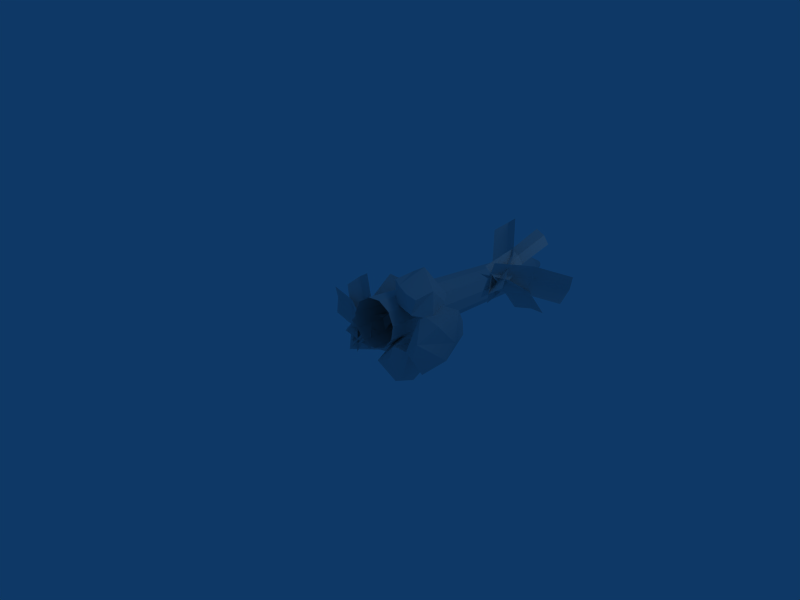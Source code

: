 # Source: totem1.blend  (saved by Blender 2.45.0; exported with 4.5.12 LTS)
import bpy
from mathutils import Matrix  # noqa: F401  (used for matrix-valued properties, if any)

bpy.ops.wm.read_factory_settings(use_empty=True)
scene = bpy.context.scene
scene.name = 'Scene'

# ---- collections
col_collection_1 = bpy.data.collections.new('Collection 1'); scene.collection.children.link(col_collection_1)

# ---- materials (node trees are filled in below, after node groups)
mat_material = bpy.data.materials.new('Material')
mat_material.alpha_threshold = 0.0
mat_material.roughness = 0.5
mat_material.line_color = (0.0, 0.0, 0.0, 1.0)

# ---- material node trees

# ---- world
world_world = bpy.data.worlds.new('World'); scene.world = world_world
world_world.color = (0.05656, 0.2208, 0.4)
world_world.use_sun_shadow = False
world_world.sun_shadow_jitter_overblur = 0.0
world_world.cycles.sampling_method = 'MANUAL'
world_world.cycles.sample_map_resolution = 256

# ---- cameras
cam_camera = bpy.data.cameras.new('Camera')
cam_camera.passepartout_alpha = 0.2
cam_camera.clip_end = 100.0
cam_camera.lens = 35.0
cam_camera.ortho_scale = 7.314
cam_camera.show_passepartout = False
cam_camera.show_safe_areas = True
cam_camera.dof.focus_distance = 0.0
cam_camera.dof.aperture_fstop = 128.0

# ---- lights
light_spot = bpy.data.lights.new('Spot', 'POINT')
light_spot.transmission_factor = 0.0
light_spot.cutoff_distance = 30.0
light_spot.energy = 100.0
light_spot.shadow_buffer_clip_start = 1.001
light_spot.shadow_soft_size = 1.0
light_spot.shadow_maximum_resolution = 0.006
light_spot.use_absolute_resolution = True
light_spot.cycles.use_multiple_importance_sampling = False

# ---- meshes
me_cylinder_001 = bpy.data.meshes.new('Cylinder.001')
me_cylinder_001.from_pydata([(0.7579, 0.6589, 0.5486), (0.9311, 0.2162, 0.3689), (0.646, 0.06765, 0.3877), (0.125, 0.2768, 0.3157), (0.8437, 0.3005, 0.7432), (0.02451, 0.3615, 0.6321), (0.3588, 0.6139, 0.8524), (0.2652, 0.2037, 0.6705), (0.8924, 0.4792, 0.5363), (0.3902, 0.6108, 0.1965), (0.02326, 0.7179, 0.4365), (0.64, 0.536, 0.1371), (0.4169, 0.8321, 0.4461), (0.7197, 0.08798, 0.6341), (0.09054, 0.6567, 0.6886), (0.5041, 0.1087, 0.6514), (0.03898, 0.4872, 0.3775), (0.01514, 3.348, -0.08338), (0.08858, 3.338, -0.219), (0.07698, 3.322, -0.3723), (-0.01598, 3.304, -0.4946), (-0.1608, 3.291, -0.5469), (-0.3115, 3.286, -0.5129), (-0.4202, 3.292, -0.4031), (-0.4524, 3.305, -0.2526), (-0.3979, 3.323, -0.109), (-0.274, 3.338, -0.01797), (-0.12, 3.348, -0.008427), (0.2774, -0.01781, 0.335), (0.3805, -0.03144, 0.1445), (0.3642, -0.05406, -0.07063), (0.2337, -0.07849, -0.2422), (0.03043, -0.09698, -0.3158), (-0.1811, -0.1037, -0.2679), (-0.3337, -0.09639, -0.1139), (-0.3789, -0.07751, 0.09748), (-0.3024, -0.05299, 0.299), (-0.1285, -0.03062, 0.4268), (0.08766, -0.01751, 0.4402), (-0.152, 3.75, -0.09386), (-0.2804, 3.742, -0.1018), (-0.3836, 3.729, -0.1777), (-0.429, 3.714, -0.2973), (-0.4022, 3.703, -0.4228), (-0.3116, 3.698, -0.5143), (-0.186, 3.702, -0.5427), (-0.06532, 3.713, -0.499), (0.01216, 3.728, -0.3971), (0.02183, 3.741, -0.2694), (-0.03938, 3.749, -0.1563), (-0.1792, 4.091, -0.3109), (-0.1634, 4.089, -0.3401), (-0.1659, 4.086, -0.3731), (-0.1859, 4.082, -0.3994), (-0.217, 4.079, -0.4106), (-0.2494, 4.078, -0.4033), (-0.2728, 4.079, -0.3797), (-0.2798, 4.082, -0.3473), (-0.268, 4.086, -0.3164), (-0.2414, 4.089, -0.2969), (-0.2083, 4.091, -0.2948), (-0.2265, 4.114, -0.355), (-0.407, 0.03074, 0.01024), (-1.432, 0.3964, 0.01238), (-0.8991, 0.2892, 0.006467), (-0.407, 0.03074, -0.4573), (-0.407, 0.03074, -0.2235), (-0.9016, 0.3025, -0.4609), (-1.434, 0.4097, -0.4549), (-0.9381, 0.3636, -0.2178), (-1.471, 0.4708, -0.2119), (0.5281, 0.2151, 0.266), (-0.1671, 1.079, -0.4961), (-0.4036, 0.6131, -0.3477), (-0.07139, 1.046, -0.264), (-0.3079, 0.5796, -0.1156), (-0.471, 0.0008767, -0.2311), (-0.4018, 0.03315, -0.01018), (-0.4377, 0.5045, -0.5584), (-0.2012, 0.9706, -0.7068), (-0.5401, -0.0314, -0.4521), (-0.6407, -0.04623, -0.2462), (-0.893, 0.6799, -1.016), (-0.7926, 0.371, -0.5806), (-0.2193, 0.1504, -0.1976), (-0.43, 0.05209, -0.2219), (-0.3772, 0.5793, -0.5287), (-0.4777, 0.8882, -0.9642), (-0.6256, 0.5415, -0.5611), (-0.726, 0.8504, -0.9967), (-0.5942, 0.8875, 0.1746), (-0.5906, 0.4989, -0.05233), (-0.6135, 0.778, 0.2789), (-0.6066, 0.3926, 0.04652), (-0.4212, 0.04079, -0.2283), (-0.5051, -0.04958, -0.079), (-0.4923, 0.5055, -0.145), (-0.4926, 0.8973, 0.07645), (-0.3373, 0.1312, -0.3775), (-0.4262, 0.001579, -0.1892), (-1.072, 0.5849, -0.435), (-0.7037, 0.3374, -0.3579), (-0.3816, -0.06884, -0.5674), (-0.4039, -0.03363, -0.3783), (-0.6734, 0.2989, -0.603), (-1.04, 0.5442, -0.6941), (-0.6956, 0.3823, -0.4852), (-1.063, 0.6287, -0.5694), (-0.3297, 0.8882, 0.3172), (-0.4266, 0.5229, -0.07316), (-0.5083, 0.7449, 0.4254), (-0.6053, 0.3796, 0.03507), (-0.4097, -0.02065, -0.3849), (-0.6014, -0.09347, -0.2727), (-0.2161, 0.5133, -0.1868), (-0.1191, 0.8786, 0.2036), (-0.218, 0.05217, -0.4971), (-0.171, 0.03099, -0.2734), (-0.853, 0.5772, 0.3748), (-0.5084, 0.3705, 0.009095), (-0.5284, -0.08909, -0.5498), (-0.3497, -0.02905, -0.4116), (-0.8683, 0.2636, -0.2695), (-1.213, 0.4703, 0.09623), (-0.7105, 0.391, -0.1178), (-1.055, 0.5977, 0.2479), (-0.1053, 0.9745, -0.8039), (-0.3283, 0.5432, -0.5601), (0.04538, 0.947, -0.6021), (-0.1777, 0.5157, -0.3584), (-0.408, -0.0512, -0.3777), (-0.2809, -0.01154, -0.1856), (-0.4247, 0.4251, -0.7448), (-0.2017, 0.8564, -0.9885), (-0.5351, -0.09086, -0.5699), (1.816, 0.6234, 1.915), (2.037, 0.3434, 1.59), (1.645, 0.5674, 1.78), (1.866, 0.2875, 1.456), (2.204, -0.1185, 1.33), (2.037, -0.1121, 1.207), (2.198, 0.2629, 1.703), (1.977, 0.5428, 2.028), (2.371, -0.125, 1.452), (1.82, 0.6515, 1.19), (2.046, 0.3316, 1.265), (1.812, 0.5742, 1.079), (2.039, 0.2554, 1.16), (2.157, -0.1052, 1.359), (2.165, -0.1415, 1.192), (2.026, 0.2969, 1.377), (1.798, 0.618, 1.309), (2.15, -0.06903, 1.527), (2.265, 0.01045, 1.36), (2.377, 0.6948, 1.763), (2.254, 0.3697, 1.566), (2.069, -0.08663, 1.625), (2.167, -0.03809, 1.492), (2.124, 0.3121, 1.736), (2.239, 0.6339, 1.942), (2.17, 0.3952, 1.649), (2.29, 0.7187, 1.85), (2.169, 0.7294, 0.8108), (2.155, 0.4416, 1.197), (2.387, 0.6825, 0.8396), (2.373, 0.3947, 1.226), (2.163, -0.02596, 1.498), (2.369, -0.01074, 1.52), (1.962, 0.3527, 1.18), (1.976, 0.6405, 0.7935), (1.957, -0.04117, 1.477), (2.045, -0.06052, 1.294), (2.642, 0.6639, 1.068), (2.299, 0.3517, 1.2), (2.18, -0.05053, 1.686), (2.113, -0.05553, 1.49), (2.43, 0.3731, 1.592), (2.773, 0.6853, 1.461), (2.361, 0.431, 1.387), (2.704, 0.7432, 1.255), (0.3215, -0.0533, -0.4004), (-0.01483, 0.1414, -0.7718), (0.2046, 0.2444, -0.2001), (0.04444, 0.4731, -0.7845), (0.3842, 0.2218, -0.1045), (0.4238, 0.3247, -0.8738), (0.5533, -0.05057, -0.6523), (0.04682, 0.2754, -0.9414), (0.3578, 0.02793, -0.7904), (0.689, 0.2768, -0.3781), (0.03178, 0.295, -0.363), (0.2339, 0.6005, -0.5917), (-0.111, 0.3181, -0.5951), (0.5513, 0.3931, -0.1884), (-0.008469, 0.01217, -0.5915), (0.3505, -7.792e-05, -0.1976), (0.6515, 0.03676, -0.2092), (0.6374, 0.3519, -0.5693), (1.122, 0.3013, -0.201), (1.146, 0.5778, 0.2977), (0.7262, 0.3394, -0.1517), (0.9024, 0.4204, 0.508), (0.7176, 0.1653, -0.2813), (1.16, 0.07395, 0.4091), (1.337, 0.05713, -0.0394), (1.165, 0.4712, 0.5103), (1.326, 0.23, 0.1644), (0.921, -0.1692, -0.08345), (0.759, 0.4966, 0.05009), (0.7114, 0.1951, 0.3921), (0.8664, 0.6293, 0.2849), (0.6725, -0.05735, -0.137), (1.129, 0.6138, 0.0655), (0.9497, 0.2617, -0.3397), (0.9911, -0.05641, -0.3681), (0.9787, -0.1436, 0.1324)], [], [(14, 10, 16), (5, 3, 7), (4, 13, 2), (14, 5, 7), (16, 10, 9), (9, 0, 11), (16, 5, 14), (16, 9, 3), (6, 0, 12), (10, 12, 9), (1, 8, 4), (2, 1, 4), (3, 9, 11), (12, 0, 9), (11, 8, 1), (14, 7, 6), (10, 14, 6), (11, 0, 8), (7, 3, 2), (7, 2, 15), (4, 15, 13), (15, 2, 13), (10, 6, 12), (0, 6, 4), (6, 15, 4), (16, 3, 5), (6, 7, 15), (0, 4, 8), (60, 50, 61), (59, 60, 61), (58, 59, 61), (57, 58, 61), (56, 57, 61), (55, 56, 61), (54, 55, 61), (53, 54, 61), (52, 53, 61), (51, 52, 61), (50, 51, 61), (39, 49, 50), (39, 50, 60), (40, 39, 60), (40, 60, 59), (41, 40, 59), (41, 59, 58), (42, 41, 58), (42, 58, 57), (43, 42, 57), (43, 57, 56), (44, 43, 56), (44, 56, 55), (45, 44, 55), (45, 55, 54), (46, 45, 54), (46, 54, 53), (47, 46, 53), (47, 53, 52), (48, 47, 52), (48, 52, 51), (49, 48, 51), (49, 51, 50), (17, 18, 48), (17, 48, 49), (18, 19, 47), (18, 47, 48), (19, 20, 46), (19, 46, 47), (20, 21, 45), (20, 45, 46), (21, 22, 44), (21, 44, 45), (22, 23, 43), (22, 43, 44), (23, 24, 42), (23, 42, 43), (24, 25, 41), (24, 41, 42), (25, 26, 40), (25, 40, 41), (26, 27, 39), (26, 39, 40), (27, 17, 49), (27, 49, 39), (28, 17, 38), (17, 27, 38), (26, 37, 27), (37, 38, 27), (25, 36, 26), (36, 37, 26), (24, 35, 25), (35, 36, 25), (23, 34, 35), (23, 35, 24), (22, 33, 34), (22, 34, 23), (21, 32, 33), (21, 33, 22), (20, 31, 32), (20, 32, 21), (19, 30, 31), (19, 31, 20), (18, 29, 30), (18, 30, 19), (17, 28, 18), (28, 29, 18), (66, 69, 64), (66, 64, 62), (69, 70, 63), (69, 63, 64), (65, 67, 66), (67, 69, 66), (67, 68, 69), (68, 70, 69), (1, 71, 11), (71, 3, 11), (3, 71, 2), (71, 1, 2), (74, 72, 73), (75, 74, 73), (75, 73, 76), (77, 75, 76), (73, 79, 78), (73, 72, 79), (76, 78, 80), (76, 73, 78), (85, 88, 83), (85, 83, 81), (88, 89, 82), (88, 82, 83), (84, 86, 85), (86, 88, 85), (86, 87, 88), (87, 89, 88), (92, 90, 91), (93, 92, 91), (93, 91, 94), (95, 93, 94), (91, 97, 96), (91, 90, 97), (94, 96, 98), (94, 91, 96), (103, 106, 101), (103, 101, 99), (106, 107, 100), (106, 100, 101), (102, 104, 103), (104, 106, 103), (104, 105, 106), (105, 107, 106), (110, 108, 109), (111, 110, 109), (111, 109, 112), (113, 111, 112), (109, 115, 114), (109, 108, 115), (112, 114, 116), (112, 109, 114), (121, 124, 119), (121, 119, 117), (124, 125, 118), (124, 118, 119), (120, 122, 121), (122, 124, 121), (122, 123, 124), (123, 125, 124), (128, 126, 127), (129, 128, 127), (129, 127, 130), (131, 129, 130), (127, 133, 132), (127, 126, 133), (130, 132, 134), (130, 127, 132), (137, 135, 136), (138, 137, 136), (138, 136, 139), (140, 138, 139), (136, 142, 141), (136, 135, 142), (139, 141, 143), (139, 136, 141), (146, 144, 145), (147, 146, 145), (147, 145, 148), (149, 147, 148), (145, 151, 150), (145, 144, 151), (148, 150, 152), (148, 145, 150), (157, 160, 155), (157, 155, 153), (160, 161, 154), (160, 154, 155), (156, 158, 157), (158, 160, 157), (158, 159, 160), (159, 161, 160), (164, 162, 163), (165, 164, 163), (165, 163, 166), (167, 165, 166), (163, 169, 168), (163, 162, 169), (166, 168, 170), (166, 163, 168), (175, 178, 173), (175, 173, 171), (178, 179, 172), (178, 172, 173), (174, 176, 175), (176, 178, 175), (176, 177, 178), (177, 179, 178), (180, 196, 195), (194, 180, 195), (180, 194, 186), (196, 180, 186), (197, 193, 189), (191, 190, 182), (181, 194, 192), (191, 182, 193), (197, 191, 193), (187, 191, 185), (182, 195, 184), (193, 182, 184), (190, 195, 182), (190, 194, 195), (186, 197, 189), (187, 183, 191), (183, 190, 191), (186, 189, 196), (185, 197, 188), (194, 188, 186), (195, 196, 193), (196, 189, 193), (187, 185, 188), (191, 197, 185), (181, 188, 194), (181, 192, 183), (188, 197, 186), (181, 187, 188), (183, 192, 190), (193, 184, 195), (192, 194, 190), (183, 187, 181), (198, 214, 213), (212, 198, 213), (198, 212, 204), (214, 198, 204), (215, 211, 207), (209, 208, 200), (199, 212, 210), (209, 200, 211), (215, 209, 211), (205, 209, 203), (200, 213, 202), (211, 200, 202), (208, 213, 200), (208, 212, 213), (204, 215, 207), (205, 201, 209), (201, 208, 209), (204, 207, 214), (203, 215, 206), (212, 206, 204), (213, 214, 211), (214, 207, 211), (205, 203, 206), (209, 215, 203), (199, 206, 212), (199, 210, 201), (206, 215, 204), (199, 205, 206), (201, 210, 208), (211, 202, 213), (210, 212, 208), (201, 205, 199)])
_uv = me_cylinder_001.uv_layers.new(name='UVTex')
_uv.uv.foreach_set('vector', [0.6318, 0.8239, 0.5952, 0.8564, 0.4788, 0.8201, 0.5992, 0.758, 0.4936, 0.6807, 0.7008, 0.7279, 0.9053, 0.8639, 0.8945, 0.784, 0.9964, 0.6873, 0.6318, 0.8239, 0.5992, 0.758, 0.7008, 0.7279, 0.4788, 0.8201, 0.5952, 0.8564, 0.5878, 0.9483, 0.5878, 0.9483, 0.7302, 0.9297, 0.7618, 0.9785, 0.4788, 0.8201, 0.5992, 0.758, 0.6318, 0.8239, 0.4788, 0.8201, 0.5878, 0.9483, 0.4831, 0.9957, 0.7139, 0.8591, 0.7302, 0.9297, 0.6665, 0.8884, 0.5952, 0.8564, 0.6665, 0.8884, 0.5878, 0.9483, 0.9904, 0.9226, 0.8917, 0.9211, 0.9053, 0.8639, 0.9964, 0.6873, 0.9904, 0.9226, 0.9053, 0.8639, 0.4831, 0.9957, 0.5878, 0.9483, 0.7618, 0.9785, 0.6665, 0.8884, 0.7302, 0.9297, 0.5878, 0.9483, 0.7618, 0.9785, 0.8917, 0.9211, 0.9904, 0.9226, 0.6318, 0.8239, 0.7008, 0.7279, 0.7139, 0.8591, 0.5952, 0.8564, 0.6318, 0.8239, 0.7139, 0.8591, 0.7618, 0.9785, 0.7302, 0.9297, 0.8917, 0.9211, 0.7008, 0.7279, 0.4936, 0.6807, 0.9964, 0.6873, 0.7008, 0.7279, 0.9964, 0.6873, 0.801, 0.7526, 0.9053, 0.8639, 0.801, 0.7526, 0.8945, 0.784, 0.801, 0.7526, 0.9964, 0.6873, 0.8945, 0.784, 0.5952, 0.8564, 0.7139, 0.8591, 0.6665, 0.8884, 0.7302, 0.9297, 0.7139, 0.8591, 0.9053, 0.8639, 0.7139, 0.8591, 0.801, 0.7526, 0.9053, 0.8639, 0.4788, 0.8201, 0.4936, 0.6807, 0.5992, 0.758, 0.7139, 0.8591, 0.7008, 0.7279, 0.801, 0.7526, 0.7302, 0.9297, 0.9053, 0.8639, 0.8917, 0.9211, 0.2089, 0.9519, 0.2375, 0.9519, 0.1949, 0.989, 0.1801, 0.9519, 0.2089, 0.9519, 0.1949, 0.989, 0.1522, 0.9519, 0.1801, 0.9519, 0.1949, 0.989, 0.1374, 0.9537, 0.1522, 0.9519, 0.1949, 0.989, 0.2444, 0.9521, 0.2519, 0.9539, 0.1951, 0.9891, 0.2209, 0.9521, 0.2444, 0.9521, 0.1951, 0.9891, 0.1963, 0.9521, 0.2209, 0.9521, 0.1951, 0.9891, 0.1715, 0.9521, 0.1963, 0.9521, 0.1951, 0.9891, 0.1476, 0.9521, 0.1715, 0.9521, 0.1951, 0.9891, 0.1374, 0.9539, 0.1476, 0.9521, 0.1951, 0.9891, 0.2375, 0.9519, 0.2513, 0.9537, 0.1949, 0.989, 0.2214, 0.8818, 0.2677, 0.8818, 0.2375, 0.9519, 0.2214, 0.8818, 0.2375, 0.9519, 0.2089, 0.9519, 0.1756, 0.8818, 0.2214, 0.8818, 0.2089, 0.9519, 0.1756, 0.8818, 0.2089, 0.9519, 0.1801, 0.9519, 0.1295, 0.8818, 0.1756, 0.8818, 0.1801, 0.9519, 0.1295, 0.8818, 0.1801, 0.9519, 0.1522, 0.9519, 0.09209, 0.8826, 0.1295, 0.8818, 0.1522, 0.9519, 0.09209, 0.8826, 0.1522, 0.9519, 0.1374, 0.9537, 0.2776, 0.877, 0.2904, 0.8814, 0.2519, 0.9539, 0.2776, 0.877, 0.2519, 0.9539, 0.2444, 0.9521, 0.2394, 0.8755, 0.2776, 0.877, 0.2444, 0.9521, 0.2394, 0.8755, 0.2444, 0.9521, 0.2209, 0.9521, 0.2017, 0.8754, 0.2394, 0.8755, 0.2209, 0.9521, 0.2017, 0.8754, 0.2209, 0.9521, 0.1963, 0.9521, 0.1637, 0.8767, 0.2017, 0.8754, 0.1963, 0.9521, 0.1637, 0.8767, 0.1963, 0.9521, 0.1715, 0.9521, 0.1248, 0.8795, 0.1637, 0.8767, 0.1715, 0.9521, 0.1248, 0.8795, 0.1715, 0.9521, 0.1476, 0.9521, 0.0932, 0.8828, 0.1248, 0.8795, 0.1476, 0.9521, 0.0932, 0.8828, 0.1476, 0.9521, 0.1374, 0.9539, 0.2677, 0.8818, 0.2887, 0.8833, 0.2513, 0.9537, 0.2677, 0.8818, 0.2513, 0.9537, 0.2375, 0.9519, 0.2721, 0.789, 0.3082, 0.7911, 0.2887, 0.8833, 0.2721, 0.789, 0.2887, 0.8833, 0.2677, 0.8818, 0.09255, 0.7905, 0.1243, 0.7911, 0.1248, 0.8795, 0.09255, 0.7905, 0.1248, 0.8795, 0.0932, 0.8828, 0.1243, 0.7911, 0.167, 0.7911, 0.1637, 0.8767, 0.1243, 0.7911, 0.1637, 0.8767, 0.1248, 0.8795, 0.167, 0.7911, 0.2081, 0.7911, 0.2017, 0.8754, 0.167, 0.7911, 0.2017, 0.8754, 0.1637, 0.8767, 0.2081, 0.7911, 0.249, 0.7911, 0.2394, 0.8755, 0.2081, 0.7911, 0.2394, 0.8755, 0.2017, 0.8754, 0.249, 0.7911, 0.2908, 0.7911, 0.2776, 0.877, 0.249, 0.7911, 0.2776, 0.877, 0.2394, 0.8755, 0.2908, 0.7911, 0.3047, 0.7932, 0.2904, 0.8814, 0.2908, 0.7911, 0.2904, 0.8814, 0.2776, 0.877, 0.08858, 0.7915, 0.1248, 0.7908, 0.1295, 0.8818, 0.08858, 0.7915, 0.1295, 0.8818, 0.09209, 0.8826, 0.1248, 0.7908, 0.1744, 0.7898, 0.1756, 0.8818, 0.1248, 0.7908, 0.1756, 0.8818, 0.1295, 0.8818, 0.1744, 0.7898, 0.223, 0.7892, 0.2214, 0.8818, 0.1744, 0.7898, 0.2214, 0.8818, 0.1756, 0.8818, 0.223, 0.7892, 0.2721, 0.789, 0.2677, 0.8818, 0.223, 0.7892, 0.2677, 0.8818, 0.2214, 0.8818, 0.2938, 0.01127, 0.2721, 0.789, 0.2421, 0.01127, 0.2721, 0.789, 0.223, 0.7892, 0.2421, 0.01127, 0.1744, 0.7898, 0.1924, 0.01127, 0.223, 0.7892, 0.1924, 0.01127, 0.2421, 0.01127, 0.223, 0.7892, 0.1248, 0.7908, 0.1399, 0.01127, 0.1744, 0.7898, 0.1399, 0.01127, 0.1924, 0.01127, 0.1744, 0.7898, 0.08858, 0.7915, 0.08551, 0.01071, 0.1248, 0.7908, 0.08551, 0.01071, 0.1399, 0.01127, 0.1248, 0.7908, 0.2908, 0.7911, 0.2984, 0.01107, 0.3522, 0.01107, 0.2908, 0.7911, 0.3522, 0.01107, 0.3047, 0.7932, 0.249, 0.7911, 0.2539, 0.01107, 0.2984, 0.01107, 0.249, 0.7911, 0.2984, 0.01107, 0.2908, 0.7911, 0.2081, 0.7911, 0.2136, 0.01107, 0.2539, 0.01107, 0.2081, 0.7911, 0.2539, 0.01107, 0.249, 0.7911, 0.167, 0.7911, 0.174, 0.01107, 0.2136, 0.01107, 0.167, 0.7911, 0.2136, 0.01107, 0.2081, 0.7911, 0.1243, 0.7911, 0.132, 0.01107, 0.174, 0.01107, 0.1243, 0.7911, 0.174, 0.01107, 0.167, 0.7911, 0.09255, 0.7905, 0.08436, 0.01107, 0.132, 0.01107, 0.09255, 0.7905, 0.132, 0.01107, 0.1243, 0.7911, 0.2721, 0.789, 0.2938, 0.01127, 0.3082, 0.7911, 0.2938, 0.01127, 0.353, 0.01127, 0.3082, 0.7911, 0.7586, 0.3593, 0.7586, 0.479, 0.6389, 0.479, 0.7586, 0.3593, 0.6389, 0.479, 0.6389, 0.3593, 0.7586, 0.479, 0.7586, 0.5987, 0.6389, 0.5987, 0.7586, 0.479, 0.6389, 0.5987, 0.6389, 0.479, 0.8783, 0.3593, 0.8783, 0.479, 0.7586, 0.3593, 0.8783, 0.479, 0.7586, 0.479, 0.7586, 0.3593, 0.8783, 0.479, 0.8783, 0.5987, 0.7586, 0.479, 0.8783, 0.5987, 0.7586, 0.5987, 0.7586, 0.479, 0.9904, 0.9226, 0.7367, 0.9592, 0.7618, 0.9785, 0.7367, 0.9592, 0.4831, 0.9957, 0.7618, 0.9785, 0.4831, 0.9957, 0.7367, 0.9592, 0.8989, 0.9944, 0.7367, 0.9592, 0.9904, 0.9226, 0.8989, 0.9944, 0.8783, 0.5987, 0.7586, 0.5987, 0.7586, 0.479, 0.8783, 0.479, 0.8783, 0.5987, 0.7586, 0.479, 0.8783, 0.479, 0.7586, 0.479, 0.7586, 0.3593, 0.8783, 0.3593, 0.8783, 0.479, 0.7586, 0.3593, 0.7586, 0.479, 0.6389, 0.5987, 0.6389, 0.479, 0.7586, 0.479, 0.7586, 0.5987, 0.6389, 0.5987, 0.7586, 0.3593, 0.6389, 0.479, 0.6389, 0.3593, 0.7586, 0.3593, 0.7586, 0.479, 0.6389, 0.479, 0.7586, 0.3593, 0.7586, 0.479, 0.6389, 0.479, 0.7586, 0.3593, 0.6389, 0.479, 0.6389, 0.3593, 0.7586, 0.479, 0.7586, 0.5987, 0.6389, 0.5987, 0.7586, 0.479, 0.6389, 0.5987, 0.6389, 0.479, 0.8783, 0.3593, 0.8783, 0.479, 0.7586, 0.3593, 0.8783, 0.479, 0.7586, 0.479, 0.7586, 0.3593, 0.8783, 0.479, 0.8783, 0.5987, 0.7586, 0.479, 0.8783, 0.5987, 0.7586, 0.5987, 0.7586, 0.479, 0.8783, 0.5987, 0.7586, 0.5987, 0.7586, 0.479, 0.8783, 0.479, 0.8783, 0.5987, 0.7586, 0.479, 0.8783, 0.479, 0.7586, 0.479, 0.7586, 0.3593, 0.8783, 0.3593, 0.8783, 0.479, 0.7586, 0.3593, 0.7586, 0.479, 0.6389, 0.5987, 0.6389, 0.479, 0.7586, 0.479, 0.7586, 0.5987, 0.6389, 0.5987, 0.7586, 0.3593, 0.6389, 0.479, 0.6389, 0.3593, 0.7586, 0.3593, 0.7586, 0.479, 0.6389, 0.479, 0.7586, 0.3593, 0.7586, 0.479, 0.6389, 0.479, 0.7586, 0.3593, 0.6389, 0.479, 0.6389, 0.3593, 0.7586, 0.479, 0.7586, 0.5987, 0.6389, 0.5987, 0.7586, 0.479, 0.6389, 0.5987, 0.6389, 0.479, 0.8783, 0.3593, 0.8783, 0.479, 0.7586, 0.3593, 0.8783, 0.479, 0.7586, 0.479, 0.7586, 0.3593, 0.8783, 0.479, 0.8783, 0.5987, 0.7586, 0.479, 0.8783, 0.5987, 0.7586, 0.5987, 0.7586, 0.479, 0.8783, 0.5987, 0.7586, 0.5987, 0.7586, 0.479, 0.8783, 0.479, 0.8783, 0.5987, 0.7586, 0.479, 0.8783, 0.479, 0.7586, 0.479, 0.7586, 0.3593, 0.8783, 0.3593, 0.8783, 0.479, 0.7586, 0.3593, 0.7586, 0.479, 0.6389, 0.5987, 0.6389, 0.479, 0.7586, 0.479, 0.7586, 0.5987, 0.6389, 0.5987, 0.7586, 0.3593, 0.6389, 0.479, 0.6389, 0.3593, 0.7586, 0.3593, 0.7586, 0.479, 0.6389, 0.479, 0.7586, 0.3593, 0.7586, 0.479, 0.6389, 0.479, 0.7586, 0.3593, 0.6389, 0.479, 0.6389, 0.3593, 0.7586, 0.479, 0.7586, 0.5987, 0.6389, 0.5987, 0.7586, 0.479, 0.6389, 0.5987, 0.6389, 0.479, 0.8783, 0.3593, 0.8783, 0.479, 0.7586, 0.3593, 0.8783, 0.479, 0.7586, 0.479, 0.7586, 0.3593, 0.8783, 0.479, 0.8783, 0.5987, 0.7586, 0.479, 0.8783, 0.5987, 0.7586, 0.5987, 0.7586, 0.479, 0.8783, 0.5987, 0.7586, 0.5987, 0.7586, 0.479, 0.8783, 0.479, 0.8783, 0.5987, 0.7586, 0.479, 0.8783, 0.479, 0.7586, 0.479, 0.7586, 0.3593, 0.8783, 0.3593, 0.8783, 0.479, 0.7586, 0.3593, 0.7586, 0.479, 0.6389, 0.5987, 0.6389, 0.479, 0.7586, 0.479, 0.7586, 0.5987, 0.6389, 0.5987, 0.7586, 0.3593, 0.6389, 0.479, 0.6389, 0.3593, 0.7586, 0.3593, 0.7586, 0.479, 0.6389, 0.479, 0.8783, 0.5987, 0.7586, 0.5987, 0.7586, 0.479, 0.8783, 0.479, 0.8783, 0.5987, 0.7586, 0.479, 0.8783, 0.479, 0.7586, 0.479, 0.7586, 0.3593, 0.8783, 0.3593, 0.8783, 0.479, 0.7586, 0.3593, 0.7586, 0.479, 0.6389, 0.5987, 0.6389, 0.479, 0.7586, 0.479, 0.7586, 0.5987, 0.6389, 0.5987, 0.7586, 0.3593, 0.6389, 0.479, 0.6389, 0.3593, 0.7586, 0.3593, 0.7586, 0.479, 0.6389, 0.479, 0.8783, 0.5987, 0.7586, 0.5987, 0.7586, 0.479, 0.8783, 0.479, 0.8783, 0.5987, 0.7586, 0.479, 0.8783, 0.479, 0.7586, 0.479, 0.7586, 0.3593, 0.8783, 0.3593, 0.8783, 0.479, 0.7586, 0.3593, 0.7586, 0.479, 0.6389, 0.5987, 0.6389, 0.479, 0.7586, 0.479, 0.7586, 0.5987, 0.6389, 0.5987, 0.7586, 0.3593, 0.6389, 0.479, 0.6389, 0.3593, 0.7586, 0.3593, 0.7586, 0.479, 0.6389, 0.479, 0.7586, 0.3593, 0.7586, 0.479, 0.6389, 0.479, 0.7586, 0.3593, 0.6389, 0.479, 0.6389, 0.3593, 0.7586, 0.479, 0.7586, 0.5987, 0.6389, 0.5987, 0.7586, 0.479, 0.6389, 0.5987, 0.6389, 0.479, 0.8783, 0.3593, 0.8783, 0.479, 0.7586, 0.3593, 0.8783, 0.479, 0.7586, 0.479, 0.7586, 0.3593, 0.8783, 0.479, 0.8783, 0.5987, 0.7586, 0.479, 0.8783, 0.5987, 0.7586, 0.5987, 0.7586, 0.479, 0.8783, 0.5987, 0.7586, 0.5987, 0.7586, 0.479, 0.8783, 0.479, 0.8783, 0.5987, 0.7586, 0.479, 0.8783, 0.479, 0.7586, 0.479, 0.7586, 0.3593, 0.8783, 0.3593, 0.8783, 0.479, 0.7586, 0.3593, 0.7586, 0.479, 0.6389, 0.5987, 0.6389, 0.479, 0.7586, 0.479, 0.7586, 0.5987, 0.6389, 0.5987, 0.7586, 0.3593, 0.6389, 0.479, 0.6389, 0.3593, 0.7586, 0.3593, 0.7586, 0.479, 0.6389, 0.479, 0.7586, 0.3593, 0.7586, 0.479, 0.6389, 0.479, 0.7586, 0.3593, 0.6389, 0.479, 0.6389, 0.3593, 0.7586, 0.479, 0.7586, 0.5987, 0.6389, 0.5987, 0.7586, 0.479, 0.6389, 0.5987, 0.6389, 0.479, 0.8783, 0.3593, 0.8783, 0.479, 0.7586, 0.3593, 0.8783, 0.479, 0.7586, 0.479, 0.7586, 0.3593, 0.8783, 0.479, 0.8783, 0.5987, 0.7586, 0.479, 0.8783, 0.5987, 0.7586, 0.5987, 0.7586, 0.479, 0.7367, 0.9592, 0.9904, 0.9226, 0.8989, 0.9944, 0.4831, 0.9957, 0.7367, 0.9592, 0.8989, 0.9944, 0.7367, 0.9592, 0.4831, 0.9957, 0.7618, 0.9785, 0.9904, 0.9226, 0.7367, 0.9592, 0.7618, 0.9785, 0.7302, 0.9297, 0.9053, 0.8639, 0.8917, 0.9211, 0.7139, 0.8591, 0.7008, 0.7279, 0.801, 0.7526, 0.4788, 0.8201, 0.4936, 0.6807, 0.5992, 0.758, 0.7139, 0.8591, 0.801, 0.7526, 0.9053, 0.8639, 0.7302, 0.9297, 0.7139, 0.8591, 0.9053, 0.8639, 0.5952, 0.8564, 0.7139, 0.8591, 0.6665, 0.8884, 0.801, 0.7526, 0.9964, 0.6873, 0.8945, 0.784, 0.9053, 0.8639, 0.801, 0.7526, 0.8945, 0.784, 0.7008, 0.7279, 0.9964, 0.6873, 0.801, 0.7526, 0.7008, 0.7279, 0.4936, 0.6807, 0.9964, 0.6873, 0.7618, 0.9785, 0.7302, 0.9297, 0.8917, 0.9211, 0.5952, 0.8564, 0.6318, 0.8239, 0.7139, 0.8591, 0.6318, 0.8239, 0.7008, 0.7279, 0.7139, 0.8591, 0.7618, 0.9785, 0.8917, 0.9211, 0.9904, 0.9226, 0.6665, 0.8884, 0.7302, 0.9297, 0.5878, 0.9483, 0.4831, 0.9957, 0.5878, 0.9483, 0.7618, 0.9785, 0.9964, 0.6873, 0.9904, 0.9226, 0.9053, 0.8639, 0.9904, 0.9226, 0.8917, 0.9211, 0.9053, 0.8639, 0.5952, 0.8564, 0.6665, 0.8884, 0.5878, 0.9483, 0.7139, 0.8591, 0.7302, 0.9297, 0.6665, 0.8884, 0.4788, 0.8201, 0.5878, 0.9483, 0.4831, 0.9957, 0.4788, 0.8201, 0.5992, 0.758, 0.6318, 0.8239, 0.5878, 0.9483, 0.7302, 0.9297, 0.7618, 0.9785, 0.4788, 0.8201, 0.5952, 0.8564, 0.5878, 0.9483, 0.6318, 0.8239, 0.5992, 0.758, 0.7008, 0.7279, 0.9053, 0.8639, 0.8945, 0.784, 0.9964, 0.6873, 0.5992, 0.758, 0.4936, 0.6807, 0.7008, 0.7279, 0.6318, 0.8239, 0.5952, 0.8564, 0.4788, 0.8201, 0.7367, 0.9592, 0.9904, 0.9226, 0.8989, 0.9944, 0.4831, 0.9957, 0.7367, 0.9592, 0.8989, 0.9944, 0.7367, 0.9592, 0.4831, 0.9957, 0.7618, 0.9785, 0.9904, 0.9226, 0.7367, 0.9592, 0.7618, 0.9785, 0.7302, 0.9297, 0.9053, 0.8639, 0.8917, 0.9211, 0.7139, 0.8591, 0.7008, 0.7279, 0.801, 0.7526, 0.4788, 0.8201, 0.4936, 0.6807, 0.5992, 0.758, 0.7139, 0.8591, 0.801, 0.7526, 0.9053, 0.8639, 0.7302, 0.9297, 0.7139, 0.8591, 0.9053, 0.8639, 0.5952, 0.8564, 0.7139, 0.8591, 0.6665, 0.8884, 0.801, 0.7526, 0.9964, 0.6873, 0.8945, 0.784, 0.9053, 0.8639, 0.801, 0.7526, 0.8945, 0.784, 0.7008, 0.7279, 0.9964, 0.6873, 0.801, 0.7526, 0.7008, 0.7279, 0.4936, 0.6807, 0.9964, 0.6873, 0.7618, 0.9785, 0.7302, 0.9297, 0.8917, 0.9211, 0.5952, 0.8564, 0.6318, 0.8239, 0.7139, 0.8591, 0.6318, 0.8239, 0.7008, 0.7279, 0.7139, 0.8591, 0.7618, 0.9785, 0.8917, 0.9211, 0.9904, 0.9226, 0.6665, 0.8884, 0.7302, 0.9297, 0.5878, 0.9483, 0.4831, 0.9957, 0.5878, 0.9483, 0.7618, 0.9785, 0.9964, 0.6873, 0.9904, 0.9226, 0.9053, 0.8639, 0.9904, 0.9226, 0.8917, 0.9211, 0.9053, 0.8639, 0.5952, 0.8564, 0.6665, 0.8884, 0.5878, 0.9483, 0.7139, 0.8591, 0.7302, 0.9297, 0.6665, 0.8884, 0.4788, 0.8201, 0.5878, 0.9483, 0.4831, 0.9957, 0.4788, 0.8201, 0.5992, 0.758, 0.6318, 0.8239, 0.5878, 0.9483, 0.7302, 0.9297, 0.7618, 0.9785, 0.4788, 0.8201, 0.5952, 0.8564, 0.5878, 0.9483, 0.6318, 0.8239, 0.5992, 0.758, 0.7008, 0.7279, 0.9053, 0.8639, 0.8945, 0.784, 0.9964, 0.6873, 0.5992, 0.758, 0.4936, 0.6807, 0.7008, 0.7279, 0.6318, 0.8239, 0.5952, 0.8564, 0.4788, 0.8201])
me_cylinder_001.materials.append(mat_material)
me_cylinder_001.use_remesh_preserve_volume = False
me_cylinder_001.use_remesh_preserve_attributes = False
me_cylinder_001.use_mirror_vertex_groups = False
me_cylinder_001.update()

# ---- objects
ob_cylinder = bpy.data.objects.new('Cylinder', me_cylinder_001)
ob_lamp = bpy.data.objects.new('Lamp', light_spot)
ob_camera = bpy.data.objects.new('Camera', cam_camera)

# ---- transforms, parenting, visibility, modifiers, constraints
ob_cylinder.location = (0.0, 0.0, 0.0)
ob_cylinder.lock_rotations_4d = False
ob_cylinder.empty_display_type = 'ARROWS'
ob_cylinder.color = (0.0, 0.0, 0.0, 1.0)
ob_cylinder.lineart.crease_threshold = 0.0
ob_lamp.location = (4.076, 1.005, 5.904)
ob_lamp.rotation_euler = (0.6503, 0.05522, 1.866)
ob_lamp.lock_rotations_4d = False
ob_lamp.empty_display_type = 'ARROWS'
ob_lamp.color = (0.0, 0.0, 0.0, 0.0)
ob_lamp.lineart.crease_threshold = 0.0
ob_camera.location = (7.481, -6.508, 5.344)
ob_camera.rotation_euler = (1.109, 0.01082, 0.8149)
ob_camera.lock_rotations_4d = False
ob_camera.empty_display_type = 'ARROWS'
ob_camera.color = (0.0, 0.0, 0.0, 0.0)
ob_camera.display_type = 'WIRE'
ob_camera.lineart.crease_threshold = 0.0

# ---- collection membership
col_collection_1.objects.link(ob_cylinder)
col_collection_1.objects.link(ob_lamp)
col_collection_1.objects.link(ob_camera)

# ---- scene / render settings (as saved in the file)
scene.camera = ob_camera
scene.frame_start = 1; scene.frame_end = 1; scene.frame_set(1)
scene.render.engine = 'BLENDER_EEVEE_NEXT'
scene.render.image_settings.file_format = 'JPEG'
scene.render.image_settings.color_mode = 'RGB'
scene.render.image_settings.compression = 90
scene.render.resolution_x = 800
scene.render.resolution_y = 600
scene.render.pixel_aspect_x = 100.0
scene.render.pixel_aspect_y = 100.0
scene.render.fps = 25
scene.render.dither_intensity = 0.0
scene.render.use_compositing = False
scene.render.use_sequencer = False
scene.render.bake_margin = 2
scene.render.bake_bias = 0.0
scene.render.use_stamp_time = False
scene.render.use_stamp_date = False
scene.render.use_stamp_frame = False
scene.render.use_stamp_camera = False
scene.render.use_stamp_scene = False
scene.render.use_stamp_filename = False
scene.render.use_stamp_render_time = False
scene.render.stamp_font_size = 0
scene.cycles.use_denoising = False
scene.cycles.samples = 10
scene.cycles.sampling_pattern = 'TABULATED_SOBOL'
scene.cycles.light_sampling_threshold = 0.0
scene.cycles.use_adaptive_sampling = False
scene.cycles.use_light_tree = False
scene.cycles.blur_glossy = 0.0
scene.cycles.volume_bounces = 1
scene.cycles.pixel_filter_type = 'GAUSSIAN'
scene.cycles.sample_clamp_indirect = 0.0
scene.view_settings.view_transform = 'Raw'
bpy.context.view_layer.update()
